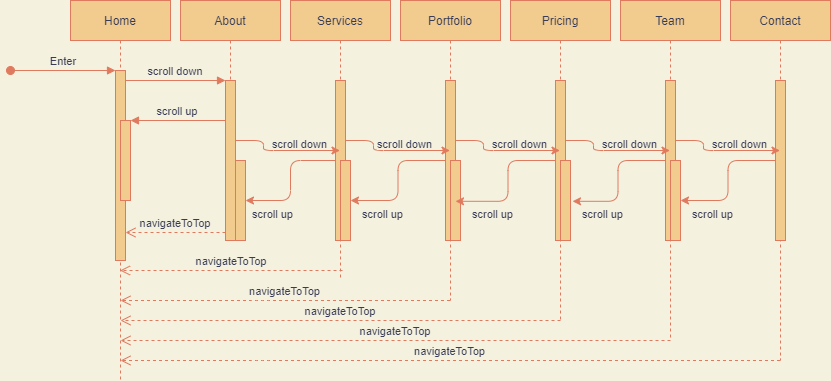

The diagram above was exported from draw.io. Its source (the exported page's mxGraphModel, read from the mxfile embedded in the PNG):
<mxGraphModel dx="997" dy="548" grid="1" gridSize="10" guides="1" tooltips="1" connect="1" arrows="1" fold="1" page="1" pageScale="1" pageWidth="850" pageHeight="1100" background="#F4F1DE" math="0" shadow="0">
  <root>
    <mxCell id="0" />
    <mxCell id="1" parent="0" />
    <mxCell id="3nuBFxr9cyL0pnOWT2aG-1" value="Home" style="shape=umlLifeline;perimeter=lifelinePerimeter;container=1;collapsible=0;recursiveResize=0;rounded=0;shadow=0;strokeWidth=1;fillColor=#F2CC8F;strokeColor=#E07A5F;fontColor=#393C56;" parent="1" vertex="1">
      <mxGeometry x="120" y="80" width="100" height="380" as="geometry" />
    </mxCell>
    <mxCell id="3nuBFxr9cyL0pnOWT2aG-2" value="" style="points=[];perimeter=orthogonalPerimeter;rounded=0;shadow=0;strokeWidth=1;fillColor=#F2CC8F;strokeColor=#E07A5F;fontColor=#393C56;" parent="3nuBFxr9cyL0pnOWT2aG-1" vertex="1">
      <mxGeometry x="45" y="70" width="10" height="190" as="geometry" />
    </mxCell>
    <mxCell id="3nuBFxr9cyL0pnOWT2aG-3" value="Enter" style="verticalAlign=bottom;startArrow=oval;endArrow=block;startSize=8;shadow=0;strokeWidth=1;strokeColor=#E07A5F;fontColor=#393C56;labelBackgroundColor=#F4F1DE;" parent="3nuBFxr9cyL0pnOWT2aG-1" target="3nuBFxr9cyL0pnOWT2aG-2" edge="1">
      <mxGeometry relative="1" as="geometry">
        <mxPoint x="-60" y="70" as="sourcePoint" />
      </mxGeometry>
    </mxCell>
    <mxCell id="3nuBFxr9cyL0pnOWT2aG-5" value="About" style="shape=umlLifeline;perimeter=lifelinePerimeter;container=1;collapsible=0;recursiveResize=0;rounded=0;shadow=0;strokeWidth=1;fillColor=#F2CC8F;strokeColor=#E07A5F;fontColor=#393C56;" parent="1" vertex="1">
      <mxGeometry x="230" y="80" width="100" height="240" as="geometry" />
    </mxCell>
    <mxCell id="3nuBFxr9cyL0pnOWT2aG-6" value="" style="points=[];perimeter=orthogonalPerimeter;rounded=0;shadow=0;strokeWidth=1;fillColor=#F2CC8F;strokeColor=#E07A5F;fontColor=#393C56;" parent="3nuBFxr9cyL0pnOWT2aG-5" vertex="1">
      <mxGeometry x="45" y="80" width="10" height="160" as="geometry" />
    </mxCell>
    <mxCell id="2pOcTWWMZ_vX0uGvgYF1-26" value="" style="points=[];perimeter=orthogonalPerimeter;rounded=0;shadow=0;strokeWidth=1;fillColor=#F2CC8F;strokeColor=#E07A5F;fontColor=#393C56;" vertex="1" parent="3nuBFxr9cyL0pnOWT2aG-5">
      <mxGeometry x="55" y="160" width="10" height="80" as="geometry" />
    </mxCell>
    <mxCell id="3nuBFxr9cyL0pnOWT2aG-7" value="navigateToTop" style="verticalAlign=bottom;endArrow=open;dashed=1;endSize=8;exitX=0;exitY=0.95;shadow=0;strokeWidth=1;strokeColor=#E07A5F;fontColor=#393C56;labelBackgroundColor=#F4F1DE;" parent="1" source="3nuBFxr9cyL0pnOWT2aG-6" target="3nuBFxr9cyL0pnOWT2aG-2" edge="1">
      <mxGeometry relative="1" as="geometry">
        <mxPoint x="275" y="236" as="targetPoint" />
      </mxGeometry>
    </mxCell>
    <mxCell id="3nuBFxr9cyL0pnOWT2aG-8" value="scroll down" style="verticalAlign=bottom;endArrow=block;entryX=0;entryY=0;shadow=0;strokeWidth=1;strokeColor=#E07A5F;fontColor=#393C56;labelBackgroundColor=#F4F1DE;" parent="1" source="3nuBFxr9cyL0pnOWT2aG-2" target="3nuBFxr9cyL0pnOWT2aG-6" edge="1">
      <mxGeometry relative="1" as="geometry">
        <mxPoint x="275" y="160" as="sourcePoint" />
      </mxGeometry>
    </mxCell>
    <mxCell id="3nuBFxr9cyL0pnOWT2aG-9" value="scroll up" style="verticalAlign=bottom;endArrow=block;entryX=1;entryY=0;shadow=0;strokeWidth=1;strokeColor=#E07A5F;fontColor=#393C56;labelBackgroundColor=#F4F1DE;" parent="1" source="3nuBFxr9cyL0pnOWT2aG-6" target="3nuBFxr9cyL0pnOWT2aG-4" edge="1">
      <mxGeometry relative="1" as="geometry">
        <mxPoint x="240" y="200" as="sourcePoint" />
      </mxGeometry>
    </mxCell>
    <mxCell id="3nuBFxr9cyL0pnOWT2aG-4" value="" style="points=[];perimeter=orthogonalPerimeter;rounded=0;shadow=0;strokeWidth=1;fillColor=#F2CC8F;strokeColor=#E07A5F;fontColor=#393C56;" parent="1" vertex="1">
      <mxGeometry x="170" y="200" width="10" height="80" as="geometry" />
    </mxCell>
    <mxCell id="2pOcTWWMZ_vX0uGvgYF1-2" value="Services" style="shape=umlLifeline;perimeter=lifelinePerimeter;container=1;collapsible=0;recursiveResize=0;rounded=0;shadow=0;strokeWidth=1;fillColor=#F2CC8F;strokeColor=#E07A5F;fontColor=#393C56;" vertex="1" parent="1">
      <mxGeometry x="340" y="80" width="100" height="280" as="geometry" />
    </mxCell>
    <mxCell id="2pOcTWWMZ_vX0uGvgYF1-3" value="" style="points=[];perimeter=orthogonalPerimeter;rounded=0;shadow=0;strokeWidth=1;fillColor=#F2CC8F;strokeColor=#E07A5F;fontColor=#393C56;" vertex="1" parent="2pOcTWWMZ_vX0uGvgYF1-2">
      <mxGeometry x="45" y="80" width="10" height="160" as="geometry" />
    </mxCell>
    <mxCell id="2pOcTWWMZ_vX0uGvgYF1-4" value="Portfolio" style="shape=umlLifeline;perimeter=lifelinePerimeter;container=1;collapsible=0;recursiveResize=0;rounded=0;shadow=0;strokeWidth=1;fillColor=#F2CC8F;strokeColor=#E07A5F;fontColor=#393C56;" vertex="1" parent="1">
      <mxGeometry x="450" y="80" width="100" height="300" as="geometry" />
    </mxCell>
    <mxCell id="2pOcTWWMZ_vX0uGvgYF1-5" value="" style="points=[];perimeter=orthogonalPerimeter;rounded=0;shadow=0;strokeWidth=1;fillColor=#F2CC8F;strokeColor=#E07A5F;fontColor=#393C56;" vertex="1" parent="2pOcTWWMZ_vX0uGvgYF1-4">
      <mxGeometry x="45" y="80" width="10" height="160" as="geometry" />
    </mxCell>
    <mxCell id="2pOcTWWMZ_vX0uGvgYF1-6" value="Pricing" style="shape=umlLifeline;perimeter=lifelinePerimeter;container=1;collapsible=0;recursiveResize=0;rounded=0;shadow=0;strokeWidth=1;fillColor=#F2CC8F;strokeColor=#E07A5F;fontColor=#393C56;" vertex="1" parent="1">
      <mxGeometry x="560" y="80" width="100" height="320" as="geometry" />
    </mxCell>
    <mxCell id="2pOcTWWMZ_vX0uGvgYF1-7" value="" style="points=[];perimeter=orthogonalPerimeter;rounded=0;shadow=0;strokeWidth=1;fillColor=#F2CC8F;strokeColor=#E07A5F;fontColor=#393C56;" vertex="1" parent="2pOcTWWMZ_vX0uGvgYF1-6">
      <mxGeometry x="45" y="80" width="10" height="160" as="geometry" />
    </mxCell>
    <mxCell id="2pOcTWWMZ_vX0uGvgYF1-8" value="Team" style="shape=umlLifeline;perimeter=lifelinePerimeter;container=1;collapsible=0;recursiveResize=0;rounded=0;shadow=0;strokeWidth=1;fillColor=#F2CC8F;strokeColor=#E07A5F;fontColor=#393C56;" vertex="1" parent="1">
      <mxGeometry x="670" y="80" width="100" height="340" as="geometry" />
    </mxCell>
    <mxCell id="2pOcTWWMZ_vX0uGvgYF1-9" value="" style="points=[];perimeter=orthogonalPerimeter;rounded=0;shadow=0;strokeWidth=1;fillColor=#F2CC8F;strokeColor=#E07A5F;fontColor=#393C56;" vertex="1" parent="2pOcTWWMZ_vX0uGvgYF1-8">
      <mxGeometry x="45" y="80" width="10" height="160" as="geometry" />
    </mxCell>
    <mxCell id="2pOcTWWMZ_vX0uGvgYF1-32" value="" style="points=[];perimeter=orthogonalPerimeter;rounded=0;shadow=0;strokeWidth=1;fillColor=#F2CC8F;strokeColor=#E07A5F;fontColor=#393C56;" vertex="1" parent="2pOcTWWMZ_vX0uGvgYF1-8">
      <mxGeometry x="50" y="160" width="10" height="80" as="geometry" />
    </mxCell>
    <mxCell id="2pOcTWWMZ_vX0uGvgYF1-10" value="Contact" style="shape=umlLifeline;perimeter=lifelinePerimeter;container=1;collapsible=0;recursiveResize=0;rounded=0;shadow=0;strokeWidth=1;fillColor=#F2CC8F;strokeColor=#E07A5F;fontColor=#393C56;" vertex="1" parent="1">
      <mxGeometry x="780" y="80" width="100" height="360" as="geometry" />
    </mxCell>
    <mxCell id="2pOcTWWMZ_vX0uGvgYF1-11" value="" style="points=[];perimeter=orthogonalPerimeter;rounded=0;shadow=0;strokeWidth=1;fillColor=#F2CC8F;strokeColor=#E07A5F;fontColor=#393C56;" vertex="1" parent="2pOcTWWMZ_vX0uGvgYF1-10">
      <mxGeometry x="45" y="80" width="10" height="160" as="geometry" />
    </mxCell>
    <mxCell id="2pOcTWWMZ_vX0uGvgYF1-13" value="" style="edgeStyle=orthogonalEdgeStyle;curved=0;rounded=1;sketch=0;orthogonalLoop=1;jettySize=auto;html=1;strokeColor=#E07A5F;fillColor=#F2CC8F;fontColor=#393C56;" edge="1" parent="1" source="3nuBFxr9cyL0pnOWT2aG-6" target="2pOcTWWMZ_vX0uGvgYF1-2">
      <mxGeometry relative="1" as="geometry">
        <Array as="points">
          <mxPoint x="313" y="220" />
          <mxPoint x="313" y="230" />
        </Array>
      </mxGeometry>
    </mxCell>
    <mxCell id="2pOcTWWMZ_vX0uGvgYF1-14" value="" style="edgeStyle=orthogonalEdgeStyle;curved=0;rounded=1;sketch=0;orthogonalLoop=1;jettySize=auto;html=1;strokeColor=#E07A5F;fillColor=#F2CC8F;fontColor=#393C56;" edge="1" parent="1" source="2pOcTWWMZ_vX0uGvgYF1-3" target="2pOcTWWMZ_vX0uGvgYF1-4">
      <mxGeometry relative="1" as="geometry">
        <Array as="points">
          <mxPoint x="423" y="220" />
          <mxPoint x="423" y="230" />
        </Array>
      </mxGeometry>
    </mxCell>
    <mxCell id="2pOcTWWMZ_vX0uGvgYF1-15" value="" style="edgeStyle=orthogonalEdgeStyle;curved=0;rounded=1;sketch=0;orthogonalLoop=1;jettySize=auto;html=1;strokeColor=#E07A5F;fillColor=#F2CC8F;fontColor=#393C56;" edge="1" parent="1" source="2pOcTWWMZ_vX0uGvgYF1-5" target="2pOcTWWMZ_vX0uGvgYF1-6">
      <mxGeometry relative="1" as="geometry">
        <Array as="points">
          <mxPoint x="533" y="220" />
          <mxPoint x="533" y="230" />
        </Array>
      </mxGeometry>
    </mxCell>
    <mxCell id="2pOcTWWMZ_vX0uGvgYF1-16" value="" style="edgeStyle=orthogonalEdgeStyle;curved=0;rounded=1;sketch=0;orthogonalLoop=1;jettySize=auto;html=1;strokeColor=#E07A5F;fillColor=#F2CC8F;fontColor=#393C56;" edge="1" parent="1" source="2pOcTWWMZ_vX0uGvgYF1-7" target="2pOcTWWMZ_vX0uGvgYF1-8">
      <mxGeometry relative="1" as="geometry">
        <Array as="points">
          <mxPoint x="643" y="220" />
          <mxPoint x="643" y="230" />
        </Array>
      </mxGeometry>
    </mxCell>
    <mxCell id="2pOcTWWMZ_vX0uGvgYF1-17" value="" style="edgeStyle=orthogonalEdgeStyle;curved=0;rounded=1;sketch=0;orthogonalLoop=1;jettySize=auto;html=1;strokeColor=#E07A5F;fillColor=#F2CC8F;fontColor=#393C56;" edge="1" parent="1" source="2pOcTWWMZ_vX0uGvgYF1-9" target="2pOcTWWMZ_vX0uGvgYF1-10">
      <mxGeometry relative="1" as="geometry">
        <Array as="points">
          <mxPoint x="753" y="220" />
          <mxPoint x="753" y="230" />
        </Array>
      </mxGeometry>
    </mxCell>
    <mxCell id="2pOcTWWMZ_vX0uGvgYF1-19" value="&lt;span style=&quot;color: rgb(57, 60, 86); font-family: helvetica; font-size: 11px; font-style: normal; font-weight: 400; letter-spacing: normal; text-align: center; text-indent: 0px; text-transform: none; word-spacing: 0px; background-color: rgb(244, 241, 222); display: inline; float: none;&quot;&gt;scroll down&lt;/span&gt;" style="text;whiteSpace=wrap;html=1;fontColor=#393C56;" vertex="1" parent="1">
      <mxGeometry x="320" y="210" width="80" height="30" as="geometry" />
    </mxCell>
    <mxCell id="2pOcTWWMZ_vX0uGvgYF1-20" value="&lt;span style=&quot;color: rgb(57, 60, 86); font-family: helvetica; font-size: 11px; font-style: normal; font-weight: 400; letter-spacing: normal; text-align: center; text-indent: 0px; text-transform: none; word-spacing: 0px; background-color: rgb(244, 241, 222); display: inline; float: none;&quot;&gt;scroll down&lt;/span&gt;" style="text;whiteSpace=wrap;html=1;fontColor=#393C56;" vertex="1" parent="1">
      <mxGeometry x="425" y="210" width="80" height="30" as="geometry" />
    </mxCell>
    <mxCell id="2pOcTWWMZ_vX0uGvgYF1-21" value="&lt;span style=&quot;color: rgb(57, 60, 86); font-family: helvetica; font-size: 11px; font-style: normal; font-weight: 400; letter-spacing: normal; text-align: center; text-indent: 0px; text-transform: none; word-spacing: 0px; background-color: rgb(244, 241, 222); display: inline; float: none;&quot;&gt;scroll down&lt;/span&gt;" style="text;whiteSpace=wrap;html=1;fontColor=#393C56;" vertex="1" parent="1">
      <mxGeometry x="540" y="210" width="80" height="30" as="geometry" />
    </mxCell>
    <mxCell id="2pOcTWWMZ_vX0uGvgYF1-23" value="&lt;span style=&quot;color: rgb(57, 60, 86); font-family: helvetica; font-size: 11px; font-style: normal; font-weight: 400; letter-spacing: normal; text-align: center; text-indent: 0px; text-transform: none; word-spacing: 0px; background-color: rgb(244, 241, 222); display: inline; float: none;&quot;&gt;scroll down&lt;/span&gt;" style="text;whiteSpace=wrap;html=1;fontColor=#393C56;" vertex="1" parent="1">
      <mxGeometry x="650" y="210" width="80" height="30" as="geometry" />
    </mxCell>
    <mxCell id="2pOcTWWMZ_vX0uGvgYF1-24" value="&lt;span style=&quot;color: rgb(57, 60, 86); font-family: helvetica; font-size: 11px; font-style: normal; font-weight: 400; letter-spacing: normal; text-align: center; text-indent: 0px; text-transform: none; word-spacing: 0px; background-color: rgb(244, 241, 222); display: inline; float: none;&quot;&gt;scroll down&lt;/span&gt;" style="text;whiteSpace=wrap;html=1;fontColor=#393C56;" vertex="1" parent="1">
      <mxGeometry x="760" y="210" width="80" height="30" as="geometry" />
    </mxCell>
    <mxCell id="2pOcTWWMZ_vX0uGvgYF1-28" style="edgeStyle=orthogonalEdgeStyle;curved=0;rounded=1;sketch=0;orthogonalLoop=1;jettySize=auto;html=1;strokeColor=#E07A5F;fillColor=#F2CC8F;fontColor=#393C56;" edge="1" parent="1" source="2pOcTWWMZ_vX0uGvgYF1-3" target="2pOcTWWMZ_vX0uGvgYF1-26">
      <mxGeometry relative="1" as="geometry" />
    </mxCell>
    <mxCell id="2pOcTWWMZ_vX0uGvgYF1-29" value="" style="points=[];perimeter=orthogonalPerimeter;rounded=0;shadow=0;strokeWidth=1;fillColor=#F2CC8F;strokeColor=#E07A5F;fontColor=#393C56;" vertex="1" parent="1">
      <mxGeometry x="390" y="240" width="10" height="80" as="geometry" />
    </mxCell>
    <mxCell id="2pOcTWWMZ_vX0uGvgYF1-30" value="" style="points=[];perimeter=orthogonalPerimeter;rounded=0;shadow=0;strokeWidth=1;fillColor=#F2CC8F;strokeColor=#E07A5F;fontColor=#393C56;" vertex="1" parent="1">
      <mxGeometry x="500" y="240" width="10" height="80" as="geometry" />
    </mxCell>
    <mxCell id="2pOcTWWMZ_vX0uGvgYF1-31" value="" style="points=[];perimeter=orthogonalPerimeter;rounded=0;shadow=0;strokeWidth=1;fillColor=#F2CC8F;strokeColor=#E07A5F;fontColor=#393C56;" vertex="1" parent="1">
      <mxGeometry x="610" y="240" width="10" height="80" as="geometry" />
    </mxCell>
    <mxCell id="2pOcTWWMZ_vX0uGvgYF1-34" style="edgeStyle=orthogonalEdgeStyle;curved=0;rounded=1;sketch=0;orthogonalLoop=1;jettySize=auto;html=1;strokeColor=#E07A5F;fillColor=#F2CC8F;fontColor=#393C56;" edge="1" parent="1" source="2pOcTWWMZ_vX0uGvgYF1-5" target="2pOcTWWMZ_vX0uGvgYF1-29">
      <mxGeometry relative="1" as="geometry" />
    </mxCell>
    <mxCell id="2pOcTWWMZ_vX0uGvgYF1-35" style="edgeStyle=orthogonalEdgeStyle;curved=0;rounded=1;sketch=0;orthogonalLoop=1;jettySize=auto;html=1;entryX=0.5;entryY=0.51;entryDx=0;entryDy=0;entryPerimeter=0;strokeColor=#E07A5F;fillColor=#F2CC8F;fontColor=#393C56;" edge="1" parent="1" source="2pOcTWWMZ_vX0uGvgYF1-7" target="2pOcTWWMZ_vX0uGvgYF1-30">
      <mxGeometry relative="1" as="geometry" />
    </mxCell>
    <mxCell id="2pOcTWWMZ_vX0uGvgYF1-36" style="edgeStyle=orthogonalEdgeStyle;curved=0;rounded=1;sketch=0;orthogonalLoop=1;jettySize=auto;html=1;entryX=1.2;entryY=0.51;entryDx=0;entryDy=0;entryPerimeter=0;strokeColor=#E07A5F;fillColor=#F2CC8F;fontColor=#393C56;" edge="1" parent="1" source="2pOcTWWMZ_vX0uGvgYF1-9" target="2pOcTWWMZ_vX0uGvgYF1-31">
      <mxGeometry relative="1" as="geometry" />
    </mxCell>
    <mxCell id="2pOcTWWMZ_vX0uGvgYF1-37" style="edgeStyle=orthogonalEdgeStyle;curved=0;rounded=1;sketch=0;orthogonalLoop=1;jettySize=auto;html=1;strokeColor=#E07A5F;fillColor=#F2CC8F;fontColor=#393C56;" edge="1" parent="1" source="2pOcTWWMZ_vX0uGvgYF1-11" target="2pOcTWWMZ_vX0uGvgYF1-32">
      <mxGeometry relative="1" as="geometry" />
    </mxCell>
    <mxCell id="2pOcTWWMZ_vX0uGvgYF1-38" value="&lt;span style=&quot;color: rgb(57, 60, 86); font-family: helvetica; font-size: 11px; font-style: normal; font-weight: 400; letter-spacing: normal; text-align: center; text-indent: 0px; text-transform: none; word-spacing: 0px; background-color: rgb(244, 241, 222); display: inline; float: none;&quot;&gt;scroll up&lt;/span&gt;" style="text;whiteSpace=wrap;html=1;fontColor=#393C56;" vertex="1" parent="1">
      <mxGeometry x="300" y="280" width="70" height="30" as="geometry" />
    </mxCell>
    <mxCell id="2pOcTWWMZ_vX0uGvgYF1-39" value="&lt;span style=&quot;color: rgb(57, 60, 86); font-family: helvetica; font-size: 11px; font-style: normal; font-weight: 400; letter-spacing: normal; text-align: center; text-indent: 0px; text-transform: none; word-spacing: 0px; background-color: rgb(244, 241, 222); display: inline; float: none;&quot;&gt;scroll up&lt;/span&gt;" style="text;whiteSpace=wrap;html=1;fontColor=#393C56;" vertex="1" parent="1">
      <mxGeometry x="410" y="280" width="70" height="30" as="geometry" />
    </mxCell>
    <mxCell id="2pOcTWWMZ_vX0uGvgYF1-40" value="&lt;span style=&quot;color: rgb(57, 60, 86); font-family: helvetica; font-size: 11px; font-style: normal; font-weight: 400; letter-spacing: normal; text-align: center; text-indent: 0px; text-transform: none; word-spacing: 0px; background-color: rgb(244, 241, 222); display: inline; float: none;&quot;&gt;scroll up&lt;/span&gt;" style="text;whiteSpace=wrap;html=1;fontColor=#393C56;" vertex="1" parent="1">
      <mxGeometry x="520" y="280" width="70" height="30" as="geometry" />
    </mxCell>
    <mxCell id="2pOcTWWMZ_vX0uGvgYF1-41" value="&lt;span style=&quot;color: rgb(57, 60, 86); font-family: helvetica; font-size: 11px; font-style: normal; font-weight: 400; letter-spacing: normal; text-align: center; text-indent: 0px; text-transform: none; word-spacing: 0px; background-color: rgb(244, 241, 222); display: inline; float: none;&quot;&gt;scroll up&lt;/span&gt;" style="text;whiteSpace=wrap;html=1;fontColor=#393C56;" vertex="1" parent="1">
      <mxGeometry x="630" y="280" width="70" height="30" as="geometry" />
    </mxCell>
    <mxCell id="2pOcTWWMZ_vX0uGvgYF1-42" value="&lt;span style=&quot;color: rgb(57, 60, 86); font-family: helvetica; font-size: 11px; font-style: normal; font-weight: 400; letter-spacing: normal; text-align: center; text-indent: 0px; text-transform: none; word-spacing: 0px; background-color: rgb(244, 241, 222); display: inline; float: none;&quot;&gt;scroll up&lt;/span&gt;" style="text;whiteSpace=wrap;html=1;fontColor=#393C56;" vertex="1" parent="1">
      <mxGeometry x="740" y="280" width="70" height="30" as="geometry" />
    </mxCell>
    <mxCell id="2pOcTWWMZ_vX0uGvgYF1-44" value="navigateToTop" style="verticalAlign=bottom;endArrow=open;dashed=1;endSize=8;shadow=0;strokeWidth=1;strokeColor=#E07A5F;fontColor=#393C56;labelBackgroundColor=#F4F1DE;" edge="1" parent="1" target="3nuBFxr9cyL0pnOWT2aG-1">
      <mxGeometry relative="1" as="geometry">
        <mxPoint x="285" y="349.9999999999998" as="targetPoint" />
        <mxPoint x="392" y="350" as="sourcePoint" />
        <Array as="points">
          <mxPoint x="310" y="350" />
        </Array>
      </mxGeometry>
    </mxCell>
    <mxCell id="2pOcTWWMZ_vX0uGvgYF1-45" value="navigateToTop" style="verticalAlign=bottom;endArrow=open;dashed=1;endSize=8;shadow=0;strokeWidth=1;strokeColor=#E07A5F;fontColor=#393C56;labelBackgroundColor=#F4F1DE;" edge="1" parent="1" source="2pOcTWWMZ_vX0uGvgYF1-4">
      <mxGeometry relative="1" as="geometry">
        <mxPoint x="170" y="380" as="targetPoint" />
        <mxPoint x="392.5" y="380" as="sourcePoint" />
        <Array as="points">
          <mxPoint x="310.5" y="380" />
        </Array>
      </mxGeometry>
    </mxCell>
    <mxCell id="2pOcTWWMZ_vX0uGvgYF1-47" value="navigateToTop" style="verticalAlign=bottom;endArrow=open;dashed=1;endSize=8;shadow=0;strokeWidth=1;strokeColor=#E07A5F;fontColor=#393C56;labelBackgroundColor=#F4F1DE;" edge="1" parent="1">
      <mxGeometry relative="1" as="geometry">
        <mxPoint x="170" y="400" as="targetPoint" />
        <mxPoint x="610" y="400" as="sourcePoint" />
        <Array as="points">
          <mxPoint x="310.5" y="400" />
        </Array>
      </mxGeometry>
    </mxCell>
    <mxCell id="2pOcTWWMZ_vX0uGvgYF1-48" value="navigateToTop" style="verticalAlign=bottom;endArrow=open;dashed=1;endSize=8;shadow=0;strokeWidth=1;strokeColor=#E07A5F;fontColor=#393C56;labelBackgroundColor=#F4F1DE;" edge="1" parent="1">
      <mxGeometry relative="1" as="geometry">
        <mxPoint x="170" y="420" as="targetPoint" />
        <mxPoint x="720" y="420" as="sourcePoint" />
        <Array as="points">
          <mxPoint x="310.5" y="420" />
        </Array>
      </mxGeometry>
    </mxCell>
    <mxCell id="2pOcTWWMZ_vX0uGvgYF1-49" value="navigateToTop" style="verticalAlign=bottom;endArrow=open;dashed=1;endSize=8;shadow=0;strokeWidth=1;strokeColor=#E07A5F;fontColor=#393C56;labelBackgroundColor=#F4F1DE;" edge="1" parent="1" source="2pOcTWWMZ_vX0uGvgYF1-10">
      <mxGeometry relative="1" as="geometry">
        <mxPoint x="170" y="440" as="targetPoint" />
        <mxPoint x="720" y="440" as="sourcePoint" />
        <Array as="points">
          <mxPoint x="310.5" y="440" />
        </Array>
      </mxGeometry>
    </mxCell>
  </root>
</mxGraphModel>